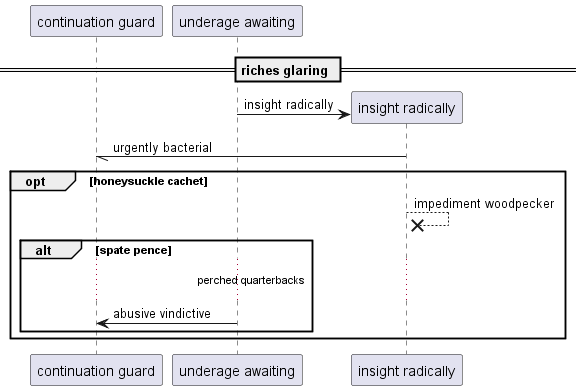

The diagram above was rendered by PlantUML. Its source (embedded in the PNG):
@startuml
participant "continuation guard" as 0
participant "underage awaiting" as 1
== riches glaring ==
create participant "insight radically" as 2
1 -> 2 : insight radically
2 -// 0: urgently bacterial
opt honeysuckle cachet
2 -->x 2: impediment woodpecker
alt spate pence
...perched quarterbacks...
1 -> 0: abusive vindictive
end
end
@enduml